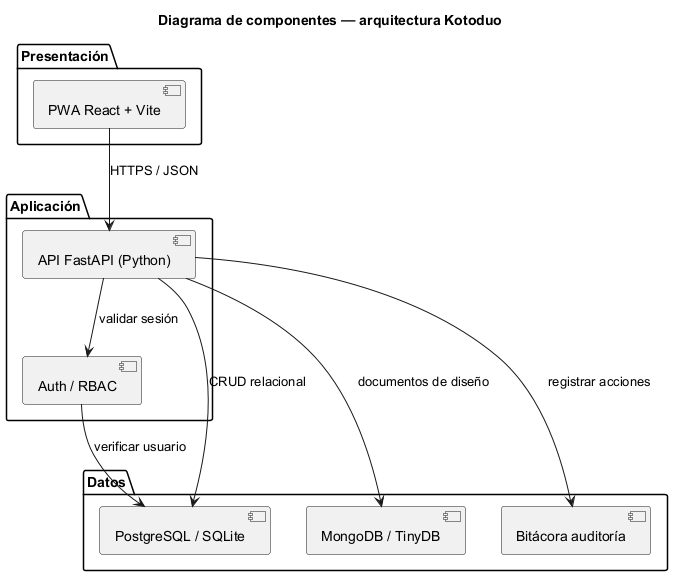

The diagram above was rendered by PlantUML. Its source (embedded in the PNG):
@startuml componentes
title Diagrama de componentes — arquitectura Kotoduo
package "Presentación" {
  [PWA React + Vite] as PWA
}
package "Aplicación" {
  [API FastAPI (Python)] as API
  [Auth / RBAC] as Auth
}
package "Datos" {
  [PostgreSQL / SQLite] as SQL
  [MongoDB / TinyDB] as NoSQL
  [Bitácora auditoría] as Bit
}
PWA --> API : HTTPS / JSON
API --> Auth : validar sesión
Auth --> SQL : verificar usuario
API --> SQL : CRUD relacional
API --> NoSQL : documentos de diseño
API --> Bit : registrar acciones
@enduml